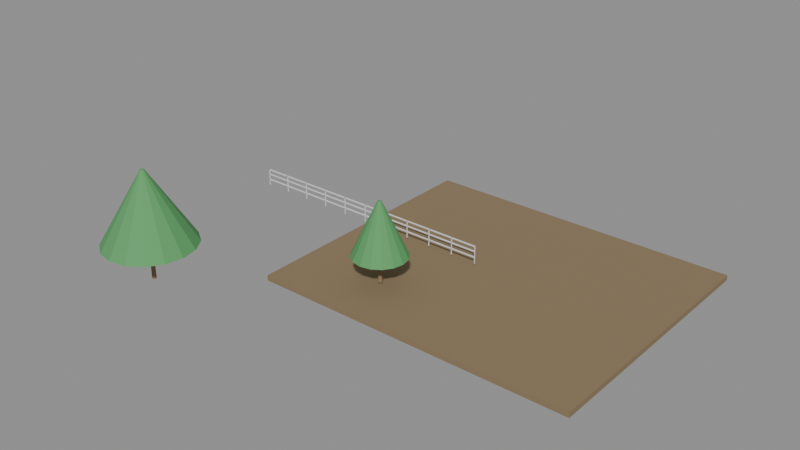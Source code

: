 # Source: e1945_after.blend  (saved by Blender 5.2.44; exported with 4.5.12 LTS)
import bpy
from mathutils import Matrix  # noqa: F401  (used for matrix-valued properties, if any)

bpy.ops.wm.read_factory_settings(use_empty=True)
scene = bpy.context.scene
scene.name = 'Scene'

# ---- materials (node trees are filled in below, after node groups)
mat_cesped = bpy.data.materials.new('Cesped')
mat_madera_tronco = bpy.data.materials.new('Madera_Tronco')
mat_follaje = bpy.data.materials.new('Follaje')
mat_acero_inox = bpy.data.materials.new('Acero_Inox')

# ---- material node trees
mat_cesped.use_nodes = True; mat_cesped.node_tree.nodes.clear()
_N = mat_cesped.node_tree.nodes; _L = mat_cesped.node_tree.links
n0 = _N.new('ShaderNodeBsdfPrincipled'); n0.name = 'Principled BSDF'; n0.location = (-200, 100)
n0.inputs[0].default_value = (0.25, 0.18, 0.1, 1.0)
n0.inputs[2].default_value = 0.9
n0.inputs[3].default_value = 1.45
n0.inputs[10].default_value = 0.005
n1 = _N.new('ShaderNodeOutputMaterial'); n1.name = 'Material Output'; n1.location = (200, 100)
_L.new(n0.outputs[0], n1.inputs[0])
n1.is_active_output = True
mat_madera_tronco.use_nodes = True; mat_madera_tronco.node_tree.nodes.clear()
_N = mat_madera_tronco.node_tree.nodes; _L = mat_madera_tronco.node_tree.links
n0 = _N.new('ShaderNodeBsdfPrincipled'); n0.name = 'Principled BSDF'; n0.location = (-200, 100)
n0.inputs[0].default_value = (0.28, 0.18, 0.1, 1.0)
n0.inputs[2].default_value = 0.9
n0.inputs[3].default_value = 1.45
n0.inputs[10].default_value = 0.005
n1 = _N.new('ShaderNodeOutputMaterial'); n1.name = 'Material Output'; n1.location = (200, 100)
_L.new(n0.outputs[0], n1.inputs[0])
n1.is_active_output = True
mat_follaje.use_nodes = True; mat_follaje.node_tree.nodes.clear()
_N = mat_follaje.node_tree.nodes; _L = mat_follaje.node_tree.links
n0 = _N.new('ShaderNodeBsdfPrincipled'); n0.name = 'Principled BSDF'; n0.location = (-200, 100)
n0.inputs[0].default_value = (0.1, 0.35, 0.12, 1.0)
n0.inputs[2].default_value = 0.8
n0.inputs[3].default_value = 1.45
n0.inputs[10].default_value = 0.005
n1 = _N.new('ShaderNodeOutputMaterial'); n1.name = 'Material Output'; n1.location = (200, 100)
_L.new(n0.outputs[0], n1.inputs[0])
n1.is_active_output = True
mat_acero_inox.use_nodes = True; mat_acero_inox.node_tree.nodes.clear()
_N = mat_acero_inox.node_tree.nodes; _L = mat_acero_inox.node_tree.links
n0 = _N.new('ShaderNodeBsdfPrincipled'); n0.name = 'Principled BSDF'; n0.location = (-200, 100)
n0.inputs[3].default_value = 1.45
n0.inputs[10].default_value = 0.005
n1 = _N.new('ShaderNodeOutputMaterial'); n1.name = 'Material Output'; n1.location = (200, 100)
_L.new(n0.outputs[0], n1.inputs[0])
n1.is_active_output = True

# ---- meshes
me_parque_cuerpo_mesh = bpy.data.meshes.new('Parque_Cuerpo_mesh')
me_parque_cuerpo_mesh.from_pydata([(0.0, 0.0, 0.0), (18.0, 0.0, 0.0), (18.0, 15.0, 0.0), (0.0, 15.0, 0.0), (0.0, 0.0, 0.3), (18.0, 0.0, 0.3), (18.0, 15.0, 0.3), (0.0, 15.0, 0.3)], [], [(0, 1, 2, 3), (4, 5, 6, 7), (0, 1, 5, 4), (1, 2, 6, 5), (2, 3, 7, 6), (3, 0, 4, 7)])
me_parque_cuerpo_mesh.materials.append(mat_cesped)
me_parque_cuerpo_mesh.update()
me_arbol_grande_tronco_mesh = bpy.data.meshes.new('Arbol_Grande_Tronco_mesh')
me_arbol_grande_tronco_mesh.from_pydata([(0.0, 0.12, 0.0), (0.0, 0.084, 2.0), (0.06, 0.1039, 0.0), (0.042, 0.07275, 2.0), (0.1039, 0.06, 0.0), (0.07275, 0.042, 2.0), (0.12, 0.0, 0.0), (0.084, 0.0, 2.0), (0.1039, -0.06, 0.0), (0.07275, -0.042, 2.0), (0.06, -0.1039, 0.0), (0.042, -0.07275, 2.0), (0.0, -0.12, 0.0), (0.0, -0.084, 2.0), (-0.06, -0.1039, 0.0), (-0.042, -0.07275, 2.0), (-0.1039, -0.06, 0.0), (-0.07275, -0.042, 2.0), (-0.12, 0.0, 0.0), (-0.084, 0.0, 2.0), (-0.1039, 0.06, 0.0), (-0.07275, 0.042, 2.0), (-0.06, 0.1039, 0.0), (-0.042, 0.07275, 2.0)], [], [(0, 1, 3, 2), (2, 3, 5, 4), (4, 5, 7, 6), (6, 7, 9, 8), (8, 9, 11, 10), (10, 11, 13, 12), (12, 13, 15, 14), (14, 15, 17, 16), (16, 17, 19, 18), (18, 19, 21, 20), (3, 1, 23, 21, 19, 17, 15, 13, 11, 9, 7, 5), (20, 21, 23, 22), (22, 23, 1, 0), (0, 2, 4, 6, 8, 10, 12, 14, 16, 18, 20, 22)])
me_arbol_grande_tronco_mesh.materials.append(mat_madera_tronco)
me_arbol_grande_tronco_mesh.update()
me_arbol_grande_copa_mesh = bpy.data.meshes.new('Arbol_Grande_Copa_mesh')
me_arbol_grande_copa_mesh.from_pydata([(0.0, 2.5, 2.0), (0.0, 0.1, 6.0), (0.9567, 2.31, 2.0), (0.03827, 0.09239, 6.0), (1.768, 1.768, 2.0), (0.07071, 0.07071, 6.0), (2.31, 0.9567, 2.0), (0.09239, 0.03827, 6.0), (2.5, 0.0, 2.0), (0.1, 0.0, 6.0), (2.31, -0.9567, 2.0), (0.09239, -0.03827, 6.0), (1.768, -1.768, 2.0), (0.07071, -0.07071, 6.0), (0.9567, -2.31, 2.0), (0.03827, -0.09239, 6.0), (0.0, -2.5, 2.0), (0.0, -0.1, 6.0), (-0.9567, -2.31, 2.0), (-0.03827, -0.09239, 6.0), (-1.768, -1.768, 2.0), (-0.07071, -0.07071, 6.0), (-2.31, -0.9567, 2.0), (-0.09239, -0.03827, 6.0), (-2.5, 0.0, 2.0), (-0.1, 0.0, 6.0), (-2.31, 0.9567, 2.0), (-0.09239, 0.03827, 6.0), (-1.768, 1.768, 2.0), (-0.07071, 0.07071, 6.0), (-0.9567, 2.31, 2.0), (-0.03827, 0.09239, 6.0)], [], [(0, 1, 3, 2), (2, 3, 5, 4), (4, 5, 7, 6), (6, 7, 9, 8), (8, 9, 11, 10), (10, 11, 13, 12), (12, 13, 15, 14), (14, 15, 17, 16), (16, 17, 19, 18), (18, 19, 21, 20), (20, 21, 23, 22), (22, 23, 25, 24), (24, 25, 27, 26), (26, 27, 29, 28), (3, 1, 31, 29, 27, 25, 23, 21, 19, 17, 15, 13, 11, 9, 7, 5), (28, 29, 31, 30), (30, 31, 1, 0), (0, 2, 4, 6, 8, 10, 12, 14, 16, 18, 20, 22, 24, 26, 28, 30)])
me_arbol_grande_copa_mesh.materials.append(mat_follaje)
me_arbol_grande_copa_mesh.update()
me_arbol_pequeno_tronco_mesh = bpy.data.meshes.new('Arbol_Pequeno_Tronco_mesh')
me_arbol_pequeno_tronco_mesh.from_pydata([(0.0, 0.12, 0.0), (0.0, 0.084, 1.5), (0.06, 0.1039, 0.0), (0.042, 0.07275, 1.5), (0.1039, 0.06, 0.0), (0.07275, 0.042, 1.5), (0.12, 0.0, 0.0), (0.084, 0.0, 1.5), (0.1039, -0.06, 0.0), (0.07275, -0.042, 1.5), (0.06, -0.1039, 0.0), (0.042, -0.07275, 1.5), (0.0, -0.12, 0.0), (0.0, -0.084, 1.5), (-0.06, -0.1039, 0.0), (-0.042, -0.07275, 1.5), (-0.1039, -0.06, 0.0), (-0.07275, -0.042, 1.5), (-0.12, 0.0, 0.0), (-0.084, 0.0, 1.5), (-0.1039, 0.06, 0.0), (-0.07275, 0.042, 1.5), (-0.06, 0.1039, 0.0), (-0.042, 0.07275, 1.5)], [], [(0, 1, 3, 2), (2, 3, 5, 4), (4, 5, 7, 6), (6, 7, 9, 8), (8, 9, 11, 10), (10, 11, 13, 12), (12, 13, 15, 14), (14, 15, 17, 16), (16, 17, 19, 18), (18, 19, 21, 20), (3, 1, 23, 21, 19, 17, 15, 13, 11, 9, 7, 5), (20, 21, 23, 22), (22, 23, 1, 0), (0, 2, 4, 6, 8, 10, 12, 14, 16, 18, 20, 22)])
me_arbol_pequeno_tronco_mesh.materials.append(mat_madera_tronco)
me_arbol_pequeno_tronco_mesh.update()
me_arbol_pequeno_copa_mesh = bpy.data.meshes.new('Arbol_Pequeno_Copa_mesh')
me_arbol_pequeno_copa_mesh.from_pydata([(0.0, 1.5, 1.5), (0.0, 0.1, 4.5), (0.574, 1.386, 1.5), (0.03827, 0.09239, 4.5), (1.061, 1.061, 1.5), (0.07071, 0.07071, 4.5), (1.386, 0.574, 1.5), (0.09239, 0.03827, 4.5), (1.5, 0.0, 1.5), (0.1, 0.0, 4.5), (1.386, -0.574, 1.5), (0.09239, -0.03827, 4.5), (1.061, -1.061, 1.5), (0.07071, -0.07071, 4.5), (0.574, -1.386, 1.5), (0.03827, -0.09239, 4.5), (0.0, -1.5, 1.5), (0.0, -0.1, 4.5), (-0.574, -1.386, 1.5), (-0.03827, -0.09239, 4.5), (-1.061, -1.061, 1.5), (-0.07071, -0.07071, 4.5), (-1.386, -0.574, 1.5), (-0.09239, -0.03827, 4.5), (-1.5, 0.0, 1.5), (-0.1, 0.0, 4.5), (-1.386, 0.574, 1.5), (-0.09239, 0.03827, 4.5), (-1.061, 1.061, 1.5), (-0.07071, 0.07071, 4.5), (-0.574, 1.386, 1.5), (-0.03827, 0.09239, 4.5)], [], [(0, 1, 3, 2), (2, 3, 5, 4), (4, 5, 7, 6), (6, 7, 9, 8), (8, 9, 11, 10), (10, 11, 13, 12), (12, 13, 15, 14), (14, 15, 17, 16), (16, 17, 19, 18), (18, 19, 21, 20), (20, 21, 23, 22), (22, 23, 25, 24), (24, 25, 27, 26), (26, 27, 29, 28), (3, 1, 31, 29, 27, 25, 23, 21, 19, 17, 15, 13, 11, 9, 7, 5), (28, 29, 31, 30), (30, 31, 1, 0), (0, 2, 4, 6, 8, 10, 12, 14, 16, 18, 20, 22, 24, 26, 28, 30)])
me_arbol_pequeno_copa_mesh.materials.append(mat_follaje)
me_arbol_pequeno_copa_mesh.update()
me_baranda_norte_poste_1_mesh = bpy.data.meshes.new('Baranda_Norte_Poste_1_mesh')
me_baranda_norte_poste_1_mesh.from_pydata([(0.0, 0.0, 0.0), (0.04, 0.0, 0.0), (0.04, 0.04, 0.0), (0.0, 0.04, 0.0), (0.0, 0.0, 1.0), (0.04, 0.0, 1.0), (0.04, 0.04, 1.0), (0.0, 0.04, 1.0)], [], [(0, 1, 2, 3), (4, 5, 6, 7), (0, 1, 5, 4), (1, 2, 6, 5), (2, 3, 7, 6), (3, 0, 4, 7)])
me_baranda_norte_poste_1_mesh.materials.append(mat_acero_inox)
me_baranda_norte_poste_1_mesh.update()
me_baranda_norte_poste_2_mesh = bpy.data.meshes.new('Baranda_Norte_Poste_2_mesh')
me_baranda_norte_poste_2_mesh.from_pydata([(0.0, 0.0, 0.0), (0.04, 0.0, 0.0), (0.04, 0.04, 0.0), (0.0, 0.04, 0.0), (0.0, 0.0, 1.0), (0.04, 0.0, 1.0), (0.04, 0.04, 1.0), (0.0, 0.04, 1.0)], [], [(0, 1, 2, 3), (4, 5, 6, 7), (0, 1, 5, 4), (1, 2, 6, 5), (2, 3, 7, 6), (3, 0, 4, 7)])
me_baranda_norte_poste_2_mesh.materials.append(mat_acero_inox)
me_baranda_norte_poste_2_mesh.update()
me_baranda_norte_poste_3_mesh = bpy.data.meshes.new('Baranda_Norte_Poste_3_mesh')
me_baranda_norte_poste_3_mesh.from_pydata([(0.0, 0.0, 0.0), (0.04, 0.0, 0.0), (0.04, 0.04, 0.0), (0.0, 0.04, 0.0), (0.0, 0.0, 1.0), (0.04, 0.0, 1.0), (0.04, 0.04, 1.0), (0.0, 0.04, 1.0)], [], [(0, 1, 2, 3), (4, 5, 6, 7), (0, 1, 5, 4), (1, 2, 6, 5), (2, 3, 7, 6), (3, 0, 4, 7)])
me_baranda_norte_poste_3_mesh.materials.append(mat_acero_inox)
me_baranda_norte_poste_3_mesh.update()
me_baranda_norte_poste_4_mesh = bpy.data.meshes.new('Baranda_Norte_Poste_4_mesh')
me_baranda_norte_poste_4_mesh.from_pydata([(0.0, 0.0, 0.0), (0.04, 0.0, 0.0), (0.04, 0.04, 0.0), (0.0, 0.04, 0.0), (0.0, 0.0, 1.0), (0.04, 0.0, 1.0), (0.04, 0.04, 1.0), (0.0, 0.04, 1.0)], [], [(0, 1, 2, 3), (4, 5, 6, 7), (0, 1, 5, 4), (1, 2, 6, 5), (2, 3, 7, 6), (3, 0, 4, 7)])
me_baranda_norte_poste_4_mesh.materials.append(mat_acero_inox)
me_baranda_norte_poste_4_mesh.update()
me_baranda_norte_poste_5_mesh = bpy.data.meshes.new('Baranda_Norte_Poste_5_mesh')
me_baranda_norte_poste_5_mesh.from_pydata([(0.0, 0.0, 0.0), (0.04, 0.0, 0.0), (0.04, 0.04, 0.0), (0.0, 0.04, 0.0), (0.0, 0.0, 1.0), (0.04, 0.0, 1.0), (0.04, 0.04, 1.0), (0.0, 0.04, 1.0)], [], [(0, 1, 2, 3), (4, 5, 6, 7), (0, 1, 5, 4), (1, 2, 6, 5), (2, 3, 7, 6), (3, 0, 4, 7)])
me_baranda_norte_poste_5_mesh.materials.append(mat_acero_inox)
me_baranda_norte_poste_5_mesh.update()
me_baranda_norte_poste_6_mesh = bpy.data.meshes.new('Baranda_Norte_Poste_6_mesh')
me_baranda_norte_poste_6_mesh.from_pydata([(0.0, 0.0, 0.0), (0.04, 0.0, 0.0), (0.04, 0.04, 0.0), (0.0, 0.04, 0.0), (0.0, 0.0, 1.0), (0.04, 0.0, 1.0), (0.04, 0.04, 1.0), (0.0, 0.04, 1.0)], [], [(0, 1, 2, 3), (4, 5, 6, 7), (0, 1, 5, 4), (1, 2, 6, 5), (2, 3, 7, 6), (3, 0, 4, 7)])
me_baranda_norte_poste_6_mesh.materials.append(mat_acero_inox)
me_baranda_norte_poste_6_mesh.update()
me_baranda_norte_poste_7_mesh = bpy.data.meshes.new('Baranda_Norte_Poste_7_mesh')
me_baranda_norte_poste_7_mesh.from_pydata([(0.0, 0.0, 0.0), (0.04, 0.0, 0.0), (0.04, 0.04, 0.0), (0.0, 0.04, 0.0), (0.0, 0.0, 1.0), (0.04, 0.0, 1.0), (0.04, 0.04, 1.0), (0.0, 0.04, 1.0)], [], [(0, 1, 2, 3), (4, 5, 6, 7), (0, 1, 5, 4), (1, 2, 6, 5), (2, 3, 7, 6), (3, 0, 4, 7)])
me_baranda_norte_poste_7_mesh.materials.append(mat_acero_inox)
me_baranda_norte_poste_7_mesh.update()
me_baranda_norte_poste_8_mesh = bpy.data.meshes.new('Baranda_Norte_Poste_8_mesh')
me_baranda_norte_poste_8_mesh.from_pydata([(0.0, 0.0, 0.0), (0.04, 0.0, 0.0), (0.04, 0.04, 0.0), (0.0, 0.04, 0.0), (0.0, 0.0, 1.0), (0.04, 0.0, 1.0), (0.04, 0.04, 1.0), (0.0, 0.04, 1.0)], [], [(0, 1, 2, 3), (4, 5, 6, 7), (0, 1, 5, 4), (1, 2, 6, 5), (2, 3, 7, 6), (3, 0, 4, 7)])
me_baranda_norte_poste_8_mesh.materials.append(mat_acero_inox)
me_baranda_norte_poste_8_mesh.update()
me_baranda_norte_poste_9_mesh = bpy.data.meshes.new('Baranda_Norte_Poste_9_mesh')
me_baranda_norte_poste_9_mesh.from_pydata([(0.0, 0.0, 0.0), (0.04, 0.0, 0.0), (0.04, 0.04, 0.0), (0.0, 0.04, 0.0), (0.0, 0.0, 1.0), (0.04, 0.0, 1.0), (0.04, 0.04, 1.0), (0.0, 0.04, 1.0)], [], [(0, 1, 2, 3), (4, 5, 6, 7), (0, 1, 5, 4), (1, 2, 6, 5), (2, 3, 7, 6), (3, 0, 4, 7)])
me_baranda_norte_poste_9_mesh.materials.append(mat_acero_inox)
me_baranda_norte_poste_9_mesh.update()
me_baranda_norte_poste_10_mesh = bpy.data.meshes.new('Baranda_Norte_Poste_10_mesh')
me_baranda_norte_poste_10_mesh.from_pydata([(0.0, 0.0, 0.0), (0.04, 0.0, 0.0), (0.04, 0.04, 0.0), (0.0, 0.04, 0.0), (0.0, 0.0, 1.0), (0.04, 0.0, 1.0), (0.04, 0.04, 1.0), (0.0, 0.04, 1.0)], [], [(0, 1, 2, 3), (4, 5, 6, 7), (0, 1, 5, 4), (1, 2, 6, 5), (2, 3, 7, 6), (3, 0, 4, 7)])
me_baranda_norte_poste_10_mesh.materials.append(mat_acero_inox)
me_baranda_norte_poste_10_mesh.update()
me_baranda_norte_poste_11_mesh = bpy.data.meshes.new('Baranda_Norte_Poste_11_mesh')
me_baranda_norte_poste_11_mesh.from_pydata([(0.0, 0.0, 0.0), (0.04, 0.0, 0.0), (0.04, 0.04, 0.0), (0.0, 0.04, 0.0), (0.0, 0.0, 1.0), (0.04, 0.0, 1.0), (0.04, 0.04, 1.0), (0.0, 0.04, 1.0)], [], [(0, 1, 2, 3), (4, 5, 6, 7), (0, 1, 5, 4), (1, 2, 6, 5), (2, 3, 7, 6), (3, 0, 4, 7)])
me_baranda_norte_poste_11_mesh.materials.append(mat_acero_inox)
me_baranda_norte_poste_11_mesh.update()
me_baranda_norte_top_mesh = bpy.data.meshes.new('Baranda_Norte_Top_mesh')
me_baranda_norte_top_mesh.from_pydata([(0.0, 0.0, 0.0), (15.0, 0.0, 0.0), (15.0, 0.08, 0.0), (0.0, 0.08, 0.0), (0.0, 0.0, 0.04), (15.0, 0.0, 0.04), (15.0, 0.08, 0.04), (0.0, 0.08, 0.04)], [], [(0, 1, 2, 3), (4, 5, 6, 7), (0, 1, 5, 4), (1, 2, 6, 5), (2, 3, 7, 6), (3, 0, 4, 7)])
me_baranda_norte_top_mesh.materials.append(mat_acero_inox)
me_baranda_norte_top_mesh.update()
me_baranda_norte_trav_1_mesh = bpy.data.meshes.new('Baranda_Norte_Trav_1_mesh')
me_baranda_norte_trav_1_mesh.from_pydata([(0.0, 0.0, 0.0), (15.0, 0.0, 0.0), (15.0, 0.08, 0.0), (0.0, 0.08, 0.0), (0.0, 0.0, 0.04), (15.0, 0.0, 0.04), (15.0, 0.08, 0.04), (0.0, 0.08, 0.04)], [], [(0, 1, 2, 3), (4, 5, 6, 7), (0, 1, 5, 4), (1, 2, 6, 5), (2, 3, 7, 6), (3, 0, 4, 7)])
me_baranda_norte_trav_1_mesh.materials.append(mat_acero_inox)
me_baranda_norte_trav_1_mesh.update()
me_baranda_norte_trav_2_mesh = bpy.data.meshes.new('Baranda_Norte_Trav_2_mesh')
me_baranda_norte_trav_2_mesh.from_pydata([(0.0, 0.0, 0.0), (15.0, 0.0, 0.0), (15.0, 0.08, 0.0), (0.0, 0.08, 0.0), (0.0, 0.0, 0.04), (15.0, 0.0, 0.04), (15.0, 0.08, 0.04), (0.0, 0.08, 0.04)], [], [(0, 1, 2, 3), (4, 5, 6, 7), (0, 1, 5, 4), (1, 2, 6, 5), (2, 3, 7, 6), (3, 0, 4, 7)])
me_baranda_norte_trav_2_mesh.materials.append(mat_acero_inox)
me_baranda_norte_trav_2_mesh.update()

# ---- objects
ob_parque = bpy.data.objects.new('Parque', None)
ob_parque_cuerpo = bpy.data.objects.new('Parque_Cuerpo', me_parque_cuerpo_mesh)
ob_arbol_grande = bpy.data.objects.new('Arbol_Grande', None)
ob_arbol_grande_tronco = bpy.data.objects.new('Arbol_Grande_Tronco', me_arbol_grande_tronco_mesh)
ob_arbol_grande_copa = bpy.data.objects.new('Arbol_Grande_Copa', me_arbol_grande_copa_mesh)
ob_arbol_pequeno = bpy.data.objects.new('Arbol_Pequeno', None)
ob_arbol_pequeno_tronco = bpy.data.objects.new('Arbol_Pequeno_Tronco', me_arbol_pequeno_tronco_mesh)
ob_arbol_pequeno_copa = bpy.data.objects.new('Arbol_Pequeno_Copa', me_arbol_pequeno_copa_mesh)
ob_baranda_norte = bpy.data.objects.new('Baranda_Norte', None)
ob_baranda_norte_poste_1 = bpy.data.objects.new('Baranda_Norte_Poste_1', me_baranda_norte_poste_1_mesh)
ob_baranda_norte_poste_2 = bpy.data.objects.new('Baranda_Norte_Poste_2', me_baranda_norte_poste_2_mesh)
ob_baranda_norte_poste_3 = bpy.data.objects.new('Baranda_Norte_Poste_3', me_baranda_norte_poste_3_mesh)
ob_baranda_norte_poste_4 = bpy.data.objects.new('Baranda_Norte_Poste_4', me_baranda_norte_poste_4_mesh)
ob_baranda_norte_poste_5 = bpy.data.objects.new('Baranda_Norte_Poste_5', me_baranda_norte_poste_5_mesh)
ob_baranda_norte_poste_6 = bpy.data.objects.new('Baranda_Norte_Poste_6', me_baranda_norte_poste_6_mesh)
ob_baranda_norte_poste_7 = bpy.data.objects.new('Baranda_Norte_Poste_7', me_baranda_norte_poste_7_mesh)
ob_baranda_norte_poste_8 = bpy.data.objects.new('Baranda_Norte_Poste_8', me_baranda_norte_poste_8_mesh)
ob_baranda_norte_poste_9 = bpy.data.objects.new('Baranda_Norte_Poste_9', me_baranda_norte_poste_9_mesh)
ob_baranda_norte_poste_10 = bpy.data.objects.new('Baranda_Norte_Poste_10', me_baranda_norte_poste_10_mesh)
ob_baranda_norte_poste_11 = bpy.data.objects.new('Baranda_Norte_Poste_11', me_baranda_norte_poste_11_mesh)
ob_baranda_norte_top = bpy.data.objects.new('Baranda_Norte_Top', me_baranda_norte_top_mesh)
ob_baranda_norte_trav_1 = bpy.data.objects.new('Baranda_Norte_Trav_1', me_baranda_norte_trav_1_mesh)
ob_baranda_norte_trav_2 = bpy.data.objects.new('Baranda_Norte_Trav_2', me_baranda_norte_trav_2_mesh)

# ---- transforms, parenting, visibility, modifiers, constraints
ob_parque.location = (0.0, 0.0, -0.3)
ob_parque.empty_display_type = 'ARROWS'
ob_parque_cuerpo.parent = ob_parque
ob_parque_cuerpo.location = (0.0, 0.0, 0.0)
ob_arbol_grande.location = (-4.0, -4.0, 0.15)
ob_arbol_grande.empty_display_type = 'ARROWS'
ob_arbol_grande_tronco.parent = ob_arbol_grande
ob_arbol_grande_tronco.location = (0.0, 0.0, 0.0)
ob_arbol_grande_copa.parent = ob_arbol_grande
ob_arbol_grande_copa.location = (0.0, 0.0, 0.0)
ob_arbol_pequeno.location = (5.0, 3.0, 0.15)
ob_arbol_pequeno.empty_display_type = 'ARROWS'
ob_arbol_pequeno_tronco.parent = ob_arbol_pequeno
ob_arbol_pequeno_tronco.location = (0.0, 0.0, 0.0)
ob_arbol_pequeno_copa.parent = ob_arbol_pequeno
ob_arbol_pequeno_copa.location = (0.0, 0.0, 0.0)
ob_baranda_norte.location = (-7.5, 7.5, 0.15)
ob_baranda_norte.empty_display_type = 'ARROWS'
ob_baranda_norte_poste_1.parent = ob_baranda_norte
ob_baranda_norte_poste_1.location = (0.0, 0.0, 0.0)
ob_baranda_norte_poste_2.parent = ob_baranda_norte
ob_baranda_norte_poste_2.location = (1.5, 0.0, 0.0)
ob_baranda_norte_poste_3.parent = ob_baranda_norte
ob_baranda_norte_poste_3.location = (3.0, 0.0, 0.0)
ob_baranda_norte_poste_4.parent = ob_baranda_norte
ob_baranda_norte_poste_4.location = (4.5, 0.0, 0.0)
ob_baranda_norte_poste_5.parent = ob_baranda_norte
ob_baranda_norte_poste_5.location = (6.0, 0.0, 0.0)
ob_baranda_norte_poste_6.parent = ob_baranda_norte
ob_baranda_norte_poste_6.location = (7.5, 0.0, 0.0)
ob_baranda_norte_poste_7.parent = ob_baranda_norte
ob_baranda_norte_poste_7.location = (9.0, 0.0, 0.0)
ob_baranda_norte_poste_8.parent = ob_baranda_norte
ob_baranda_norte_poste_8.location = (10.5, 0.0, 0.0)
ob_baranda_norte_poste_9.parent = ob_baranda_norte
ob_baranda_norte_poste_9.location = (12.0, 0.0, 0.0)
ob_baranda_norte_poste_10.parent = ob_baranda_norte
ob_baranda_norte_poste_10.location = (13.5, 0.0, 0.0)
ob_baranda_norte_poste_11.parent = ob_baranda_norte
ob_baranda_norte_poste_11.location = (15.0, 0.0, 0.0)
ob_baranda_norte_top.parent = ob_baranda_norte
ob_baranda_norte_top.location = (0.0, 0.0, 0.96)
ob_baranda_norte_trav_1.parent = ob_baranda_norte
ob_baranda_norte_trav_1.location = (0.0, 0.0, 0.3333)
ob_baranda_norte_trav_2.parent = ob_baranda_norte
ob_baranda_norte_trav_2.location = (0.0, 0.0, 0.6667)

# ---- collection membership
scene.collection.objects.link(ob_parque)
scene.collection.objects.link(ob_parque_cuerpo)
scene.collection.objects.link(ob_arbol_grande)
scene.collection.objects.link(ob_arbol_grande_tronco)
scene.collection.objects.link(ob_arbol_grande_copa)
scene.collection.objects.link(ob_arbol_pequeno)
scene.collection.objects.link(ob_arbol_pequeno_tronco)
scene.collection.objects.link(ob_arbol_pequeno_copa)
scene.collection.objects.link(ob_baranda_norte)
scene.collection.objects.link(ob_baranda_norte_poste_1)
scene.collection.objects.link(ob_baranda_norte_poste_2)
scene.collection.objects.link(ob_baranda_norte_poste_3)
scene.collection.objects.link(ob_baranda_norte_poste_4)
scene.collection.objects.link(ob_baranda_norte_poste_5)
scene.collection.objects.link(ob_baranda_norte_poste_6)
scene.collection.objects.link(ob_baranda_norte_poste_7)
scene.collection.objects.link(ob_baranda_norte_poste_8)
scene.collection.objects.link(ob_baranda_norte_poste_9)
scene.collection.objects.link(ob_baranda_norte_poste_10)
scene.collection.objects.link(ob_baranda_norte_poste_11)
scene.collection.objects.link(ob_baranda_norte_top)
scene.collection.objects.link(ob_baranda_norte_trav_1)
scene.collection.objects.link(ob_baranda_norte_trav_2)

# ---- scene / render settings (as saved in the file)
scene.frame_start = 1; scene.frame_end = 250; scene.frame_set(1)
scene.render.engine = 'BLENDER_EEVEE_NEXT'
scene.render.bake_bias = 0.0
scene.render.bake_samples = 0
scene.render.compositor_device = 'GPU'
scene.eevee.use_volume_custom_range = False
scene.eevee.fast_gi_thickness_near = 0.1
scene.eevee.fast_gi_thickness_far = 0.0
scene.eevee.ray_tracing_options.screen_trace_thickness = 0.1
bpy.context.view_layer.update()

# ---- added for rendering (the .blend has no active camera and no usable light): camera, sun + grey world if the file has none
cam_auto = bpy.data.cameras.new('AutoCamera')
cam_auto.lens = 50.0
cam_auto.sensor_width = 36.0
cam_auto.clip_end = 1000.0
ob_auto_camera = bpy.data.objects.new('AutoCamera', cam_auto)
scene.collection.objects.link(ob_auto_camera)
ob_auto_camera.location = (36.6818, -33.4682, 28.0704)
ob_auto_camera.rotation_euler = (1.09748, -7.21219e-08, 0.694738)
scene.camera = ob_auto_camera
light_auto_sun = bpy.data.lights.new('AutoSun', 'SUN')
light_auto_sun.energy = 3.0
light_auto_sun.angle = 0.0523599
ob_auto_sun = bpy.data.objects.new('AutoSun', light_auto_sun)
scene.collection.objects.link(ob_auto_sun)
ob_auto_sun.rotation_euler = (0.872665, 0.174533, 0.523599)
if scene.world is None:
    world_auto = bpy.data.worlds.new('AutoWorld')
    world_auto.color = (0.3, 0.3, 0.3)
    scene.world = world_auto
bpy.context.view_layer.update()
